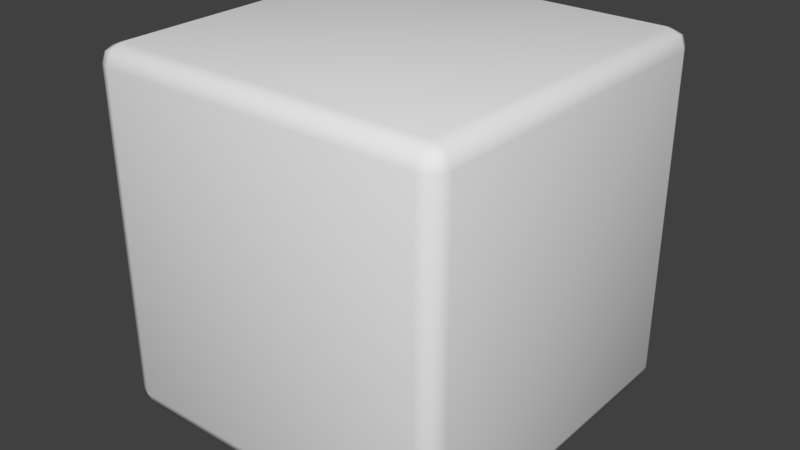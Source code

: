 # Source: TheCubeModel.blend  (saved by Blender 2.78.0; exported with 4.5.12 LTS)
import bpy
from mathutils import Matrix  # noqa: F401  (used for matrix-valued properties, if any)

bpy.ops.wm.read_factory_settings(use_empty=True)
scene = bpy.context.scene
scene.name = 'Scene'

# ---- collections
col_collection_1 = bpy.data.collections.new('Collection 1'); scene.collection.children.link(col_collection_1)

# ---- world
world_world = bpy.data.worlds.new('World'); scene.world = world_world
world_world.color = (0.05088, 0.05088, 0.05088)
world_world.use_sun_shadow = False
world_world.sun_shadow_jitter_overblur = 0.0
world_world.cycles.sampling_method = 'MANUAL'

# ---- meshes
me_cube_001 = bpy.data.meshes.new('Cube.001')
me_cube_001.from_pydata([(0.9, -1.0, -0.9), (0.9, -0.9, -1.0), (1.0, -0.9, -0.9), (0.9, -0.9707, -0.9707), (0.9577, -0.9577, -0.9577), (0.9707, -0.9, -0.9707), (0.9707, -0.9707, -0.9), (0.9, -1.0, 0.9), (1.0, -0.9, 0.9), (0.9, -0.9, 1.0), (0.9707, -0.9707, 0.9), (0.9577, -0.9577, 0.9577), (0.9707, -0.9, 0.9707), (0.9, -0.9707, 0.9707), (0.9, 0.9, 1.0), (1.0, 0.9, 0.9), (0.9, 1.0, 0.9), (0.9707, 0.9, 0.9707), (0.9577, 0.9577, 0.9577), (0.9707, 0.9707, 0.9), (0.9, 0.9707, 0.9707), (-1.0, 0.9, -0.9), (-0.9, 1.0, -0.9), (-0.9, 0.9, -1.0), (-0.9707, 0.9707, -0.9), (-0.9577, 0.9577, -0.9577), (-0.9, 0.9707, -0.9707), (-0.9707, 0.9, -0.9707), (-1.0, -0.9, -0.9), (-0.9, -0.9, -1.0), (-0.9, -1.0, -0.9), (-0.9707, -0.9, -0.9707), (-0.9577, -0.9577, -0.9577), (-0.9, -0.9707, -0.9707), (-0.9707, -0.9707, -0.9), (0.9, 0.9, -1.0), (0.9, 1.0, -0.9), (1.0, 0.9, -0.9), (0.9, 0.9707, -0.9707), (0.9577, 0.9577, -0.9577), (0.9707, 0.9707, -0.9), (0.9707, 0.9, -0.9707), (-0.9, 1.0, 0.9), (-1.0, 0.9, 0.9), (-0.9, 0.9, 1.0), (-0.9707, 0.9707, 0.9), (-0.9577, 0.9577, 0.9577), (-0.9707, 0.9, 0.9707), (-0.9, 0.9707, 0.9707), (-1.0, -0.9, 0.9), (-0.9, -1.0, 0.9), (-0.9, -0.9, 1.0), (-0.9707, -0.9707, 0.9), (-0.9577, -0.9577, 0.9577), (-0.9, -0.9707, 0.9707), (-0.9707, -0.9, 0.9707)], [], [(14, 44, 51, 9), (22, 42, 16, 36), (37, 15, 8, 2), (23, 35, 1, 29), (28, 49, 43, 21), (0, 3, 4, 6), (1, 5, 4, 3), (2, 6, 4, 5), (7, 10, 11, 13), (8, 12, 11, 10), (9, 13, 11, 12), (14, 17, 18, 20), (15, 19, 18, 17), (16, 20, 18, 19), (21, 24, 25, 27), (22, 26, 25, 24), (23, 27, 25, 26), (28, 31, 32, 34), (29, 33, 32, 31), (30, 34, 32, 33), (35, 38, 39, 41), (36, 40, 39, 38), (37, 41, 39, 40), (42, 45, 46, 48), (43, 47, 46, 45), (44, 48, 46, 47), (49, 52, 53, 55), (50, 54, 53, 52), (51, 55, 53, 54), (49, 28, 34, 52), (52, 34, 30, 50), (7, 0, 6, 10), (10, 6, 2, 8), (42, 22, 24, 45), (45, 24, 21, 43), (1, 35, 41, 5), (5, 41, 37, 2), (14, 9, 12, 17), (17, 12, 8, 15), (15, 37, 40, 19), (19, 40, 36, 16), (9, 51, 54, 13), (13, 54, 50, 7), (51, 44, 47, 55), (55, 47, 43, 49), (44, 14, 20, 48), (48, 20, 16, 42), (29, 1, 3, 33), (33, 3, 0, 30), (35, 23, 26, 38), (38, 26, 22, 36), (23, 29, 31, 27), (27, 31, 28, 21), (0, 7, 50, 30)])
me_cube_001.polygons.foreach_set('use_smooth', [True] * 54)
me_cube_001.use_remesh_preserve_volume = False
me_cube_001.use_remesh_preserve_attributes = False
me_cube_001.use_mirror_vertex_groups = False
me_cube_001.update()

# ---- objects
ob_cube = bpy.data.objects.new('Cube', me_cube_001)

# ---- transforms, parenting, visibility, modifiers, constraints
ob_cube.location = (0.0, 0.0, 0.0)
ob_cube.lineart.crease_threshold = 0.0

# ---- collection membership
col_collection_1.objects.link(ob_cube)

# ---- scene / render settings (as saved in the file)
scene.frame_start = 1; scene.frame_end = 250; scene.frame_set(1)
scene.render.engine = 'BLENDER_EEVEE_NEXT'
scene.render.resolution_percentage = 50
scene.render.dither_intensity = 0.0
scene.cycles.use_denoising = False
scene.cycles.samples = 128
scene.cycles.sampling_pattern = 'TABULATED_SOBOL'
scene.cycles.light_sampling_threshold = 0.0
scene.cycles.use_adaptive_sampling = False
scene.cycles.use_light_tree = False
scene.cycles.blur_glossy = 0.0
scene.cycles.sample_clamp_indirect = 0.0
scene.view_settings.view_transform = 'Standard'
bpy.context.view_layer.update()

# ---- added for rendering (the .blend has no active camera and no usable light): camera, sun
cam_auto = bpy.data.cameras.new('AutoCamera')
cam_auto.lens = 50.0
cam_auto.sensor_width = 36.0
cam_auto.clip_end = 1000.0
ob_auto_camera = bpy.data.objects.new('AutoCamera', cam_auto)
scene.collection.objects.link(ob_auto_camera)
ob_auto_camera.location = (3.20507, -3.84609, 2.56406)
ob_auto_camera.rotation_euler = (1.09748, -7.21219e-08, 0.694738)
scene.camera = ob_auto_camera
light_auto_sun = bpy.data.lights.new('AutoSun', 'SUN')
light_auto_sun.energy = 3.0
light_auto_sun.angle = 0.0523599
ob_auto_sun = bpy.data.objects.new('AutoSun', light_auto_sun)
scene.collection.objects.link(ob_auto_sun)
ob_auto_sun.rotation_euler = (0.872665, 0.174533, 0.523599)
bpy.context.view_layer.update()
